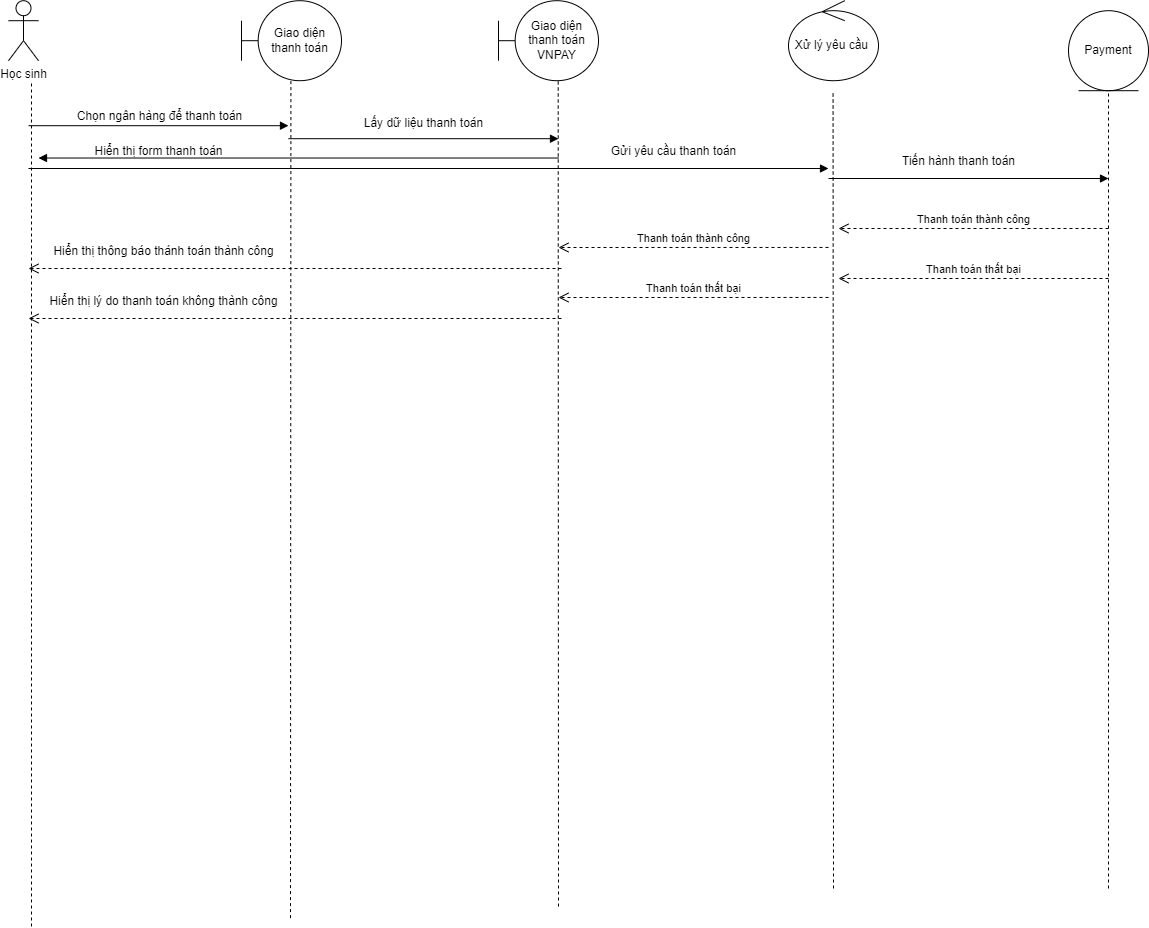

The diagram above was exported from draw.io. Its source (the exported page's mxGraphModel, read from the mxfile embedded in the PNG):
<mxGraphModel dx="6015" dy="-797" grid="0" gridSize="10" guides="1" tooltips="1" connect="1" arrows="1" fold="1" page="0" pageScale="1" pageWidth="1169" pageHeight="827" math="0" shadow="0">
  <root>
    <mxCell id="0" />
    <mxCell id="1" parent="0" />
    <mxCell id="-mShDqyHwOQy-PWP5GvN-1" value="Học sinh" style="shape=umlActor;verticalLabelPosition=bottom;verticalAlign=top;html=1;" parent="1" vertex="1">
      <mxGeometry x="-4220" y="1762.2" width="30" height="60" as="geometry" />
    </mxCell>
    <mxCell id="-mShDqyHwOQy-PWP5GvN-2" value="" style="endArrow=none;dashed=1;html=1;rounded=0;" parent="1" edge="1">
      <mxGeometry width="50" height="50" relative="1" as="geometry">
        <mxPoint x="-4197" y="2688.000048828125" as="sourcePoint" />
        <mxPoint x="-4197" y="1842.2" as="targetPoint" />
      </mxGeometry>
    </mxCell>
    <mxCell id="-mShDqyHwOQy-PWP5GvN-3" value="Giao diện thanh toán VNPAY" style="shape=umlBoundary;whiteSpace=wrap;html=1;" parent="1" vertex="1">
      <mxGeometry x="-3730" y="1762.2" width="100" height="80" as="geometry" />
    </mxCell>
    <mxCell id="-mShDqyHwOQy-PWP5GvN-4" value="" style="endArrow=none;dashed=1;html=1;rounded=0;entryX=0.597;entryY=0.988;entryDx=0;entryDy=0;entryPerimeter=0;" parent="1" target="-mShDqyHwOQy-PWP5GvN-3" edge="1">
      <mxGeometry width="50" height="50" relative="1" as="geometry">
        <mxPoint x="-3670" y="2668.000048828125" as="sourcePoint" />
        <mxPoint x="-3670" y="1852.2" as="targetPoint" />
      </mxGeometry>
    </mxCell>
    <mxCell id="-mShDqyHwOQy-PWP5GvN-5" value="Xử lý yêu cầu&amp;nbsp;" style="ellipse;shape=umlControl;whiteSpace=wrap;html=1;" parent="1" vertex="1">
      <mxGeometry x="-3440" y="1762.2" width="90" height="80" as="geometry" />
    </mxCell>
    <mxCell id="-mShDqyHwOQy-PWP5GvN-6" value="" style="endArrow=none;dashed=1;html=1;rounded=0;" parent="1" edge="1">
      <mxGeometry width="50" height="50" relative="1" as="geometry">
        <mxPoint x="-3395" y="2650" as="sourcePoint" />
        <mxPoint x="-3395.42" y="1852.2" as="targetPoint" />
      </mxGeometry>
    </mxCell>
    <mxCell id="-mShDqyHwOQy-PWP5GvN-7" value="Payment" style="ellipse;shape=umlEntity;whiteSpace=wrap;html=1;" parent="1" vertex="1">
      <mxGeometry x="-3160" y="1772.2" width="80" height="80" as="geometry" />
    </mxCell>
    <mxCell id="-mShDqyHwOQy-PWP5GvN-8" value="" style="endArrow=none;dashed=1;html=1;rounded=0;" parent="1" edge="1">
      <mxGeometry width="50" height="50" relative="1" as="geometry">
        <mxPoint x="-3120" y="2650" as="sourcePoint" />
        <mxPoint x="-3120" y="1852.2" as="targetPoint" />
      </mxGeometry>
    </mxCell>
    <mxCell id="-mShDqyHwOQy-PWP5GvN-9" value="Giao diện thanh toán" style="shape=umlBoundary;whiteSpace=wrap;html=1;" parent="1" vertex="1">
      <mxGeometry x="-3987" y="1762.2" width="100" height="80" as="geometry" />
    </mxCell>
    <mxCell id="-mShDqyHwOQy-PWP5GvN-10" value="" style="endArrow=none;dashed=1;html=1;rounded=0;" parent="1" edge="1">
      <mxGeometry width="50" height="50" relative="1" as="geometry">
        <mxPoint x="-3938" y="2679.59990234375" as="sourcePoint" />
        <mxPoint x="-3937.59" y="1842.2" as="targetPoint" />
      </mxGeometry>
    </mxCell>
    <mxCell id="-mShDqyHwOQy-PWP5GvN-11" value="&lt;font style=&quot;font-size: 12px;&quot;&gt;Chọn ngân hàng để thanh toán&lt;/font&gt;" style="html=1;verticalAlign=bottom;endArrow=block;curved=0;rounded=0;" parent="1" edge="1">
      <mxGeometry width="80" relative="1" as="geometry">
        <mxPoint x="-4200" y="1887.2" as="sourcePoint" />
        <mxPoint x="-3940" y="1887.2" as="targetPoint" />
      </mxGeometry>
    </mxCell>
    <mxCell id="-mShDqyHwOQy-PWP5GvN-12" value="" style="html=1;verticalAlign=bottom;endArrow=block;curved=0;rounded=0;" parent="1" edge="1">
      <mxGeometry x="0.0022" width="80" relative="1" as="geometry">
        <mxPoint x="-3940" y="1900.2" as="sourcePoint" />
        <mxPoint x="-3670" y="1900.2" as="targetPoint" />
        <mxPoint as="offset" />
      </mxGeometry>
    </mxCell>
    <mxCell id="-mShDqyHwOQy-PWP5GvN-13" value="Lấy dữ liệu thanh toán" style="text;html=1;align=center;verticalAlign=middle;resizable=0;points=[];autosize=1;strokeColor=none;fillColor=none;" parent="1" vertex="1">
      <mxGeometry x="-3875" y="1870.2" width="140" height="30" as="geometry" />
    </mxCell>
    <mxCell id="-mShDqyHwOQy-PWP5GvN-14" value="" style="html=1;verticalAlign=bottom;endArrow=block;curved=0;rounded=0;" parent="1" edge="1">
      <mxGeometry x="0.0022" width="80" relative="1" as="geometry">
        <mxPoint x="-3670" y="1919.52" as="sourcePoint" />
        <mxPoint x="-4190" y="1919.52" as="targetPoint" />
        <mxPoint as="offset" />
      </mxGeometry>
    </mxCell>
    <mxCell id="-mShDqyHwOQy-PWP5GvN-15" value="Hiển thị form thanh toán" style="text;html=1;align=center;verticalAlign=middle;resizable=0;points=[];autosize=1;strokeColor=none;fillColor=none;" parent="1" vertex="1">
      <mxGeometry x="-4145" y="1898" width="150" height="30" as="geometry" />
    </mxCell>
    <mxCell id="-mShDqyHwOQy-PWP5GvN-16" value="" style="html=1;verticalAlign=bottom;endArrow=block;curved=0;rounded=0;" parent="1" edge="1">
      <mxGeometry x="0.0022" width="80" relative="1" as="geometry">
        <mxPoint x="-4200" y="1930" as="sourcePoint" />
        <mxPoint x="-3400" y="1930" as="targetPoint" />
        <mxPoint as="offset" />
      </mxGeometry>
    </mxCell>
    <mxCell id="-mShDqyHwOQy-PWP5GvN-17" value="Gửi yêu cầu thanh toán" style="text;html=1;align=center;verticalAlign=middle;resizable=0;points=[];autosize=1;strokeColor=none;fillColor=none;" parent="1" vertex="1">
      <mxGeometry x="-3630" y="1898" width="150" height="30" as="geometry" />
    </mxCell>
    <mxCell id="-mShDqyHwOQy-PWP5GvN-18" value="" style="html=1;verticalAlign=bottom;endArrow=block;curved=0;rounded=0;" parent="1" edge="1">
      <mxGeometry x="0.0022" width="80" relative="1" as="geometry">
        <mxPoint x="-3400" y="1940" as="sourcePoint" />
        <mxPoint x="-3120" y="1940" as="targetPoint" />
        <mxPoint as="offset" />
      </mxGeometry>
    </mxCell>
    <mxCell id="-mShDqyHwOQy-PWP5GvN-19" value="Tiến hành thanh toán" style="text;html=1;align=center;verticalAlign=middle;resizable=0;points=[];autosize=1;strokeColor=none;fillColor=none;" parent="1" vertex="1">
      <mxGeometry x="-3340" y="1908" width="140" height="30" as="geometry" />
    </mxCell>
    <mxCell id="-mShDqyHwOQy-PWP5GvN-20" value="Thanh toán thành công" style="html=1;verticalAlign=bottom;endArrow=open;dashed=1;endSize=8;curved=0;rounded=0;" parent="1" edge="1">
      <mxGeometry relative="1" as="geometry">
        <mxPoint x="-3120" y="1990" as="sourcePoint" />
        <mxPoint x="-3390" y="1990" as="targetPoint" />
      </mxGeometry>
    </mxCell>
    <mxCell id="-mShDqyHwOQy-PWP5GvN-21" value="Thanh toán thành công" style="html=1;verticalAlign=bottom;endArrow=open;dashed=1;endSize=8;curved=0;rounded=0;" parent="1" edge="1">
      <mxGeometry relative="1" as="geometry">
        <mxPoint x="-3400" y="2008.95" as="sourcePoint" />
        <mxPoint x="-3670" y="2009" as="targetPoint" />
      </mxGeometry>
    </mxCell>
    <mxCell id="-mShDqyHwOQy-PWP5GvN-22" value="" style="html=1;verticalAlign=bottom;endArrow=open;dashed=1;endSize=8;curved=0;rounded=0;" parent="1" edge="1">
      <mxGeometry relative="1" as="geometry">
        <mxPoint x="-3667" y="2030" as="sourcePoint" />
        <mxPoint x="-4200" y="2030" as="targetPoint" />
      </mxGeometry>
    </mxCell>
    <mxCell id="-mShDqyHwOQy-PWP5GvN-23" value="Hiển thị thông báo thánh toán thành công" style="text;html=1;align=center;verticalAlign=middle;resizable=0;points=[];autosize=1;strokeColor=none;fillColor=none;" parent="1" vertex="1">
      <mxGeometry x="-4185" y="1998" width="240" height="30" as="geometry" />
    </mxCell>
    <mxCell id="-mShDqyHwOQy-PWP5GvN-24" value="Thanh toán thất bại" style="html=1;verticalAlign=bottom;endArrow=open;dashed=1;endSize=8;curved=0;rounded=0;" parent="1" edge="1">
      <mxGeometry relative="1" as="geometry">
        <mxPoint x="-3120" y="2040" as="sourcePoint" />
        <mxPoint x="-3390" y="2040" as="targetPoint" />
      </mxGeometry>
    </mxCell>
    <mxCell id="-mShDqyHwOQy-PWP5GvN-25" value="Thanh toán thất bại" style="html=1;verticalAlign=bottom;endArrow=open;dashed=1;endSize=8;curved=0;rounded=0;" parent="1" edge="1">
      <mxGeometry relative="1" as="geometry">
        <mxPoint x="-3400" y="2058.95" as="sourcePoint" />
        <mxPoint x="-3670" y="2059" as="targetPoint" />
      </mxGeometry>
    </mxCell>
    <mxCell id="-mShDqyHwOQy-PWP5GvN-26" value="" style="html=1;verticalAlign=bottom;endArrow=open;dashed=1;endSize=8;curved=0;rounded=0;" parent="1" edge="1">
      <mxGeometry relative="1" as="geometry">
        <mxPoint x="-3667" y="2080" as="sourcePoint" />
        <mxPoint x="-4200" y="2080" as="targetPoint" />
      </mxGeometry>
    </mxCell>
    <mxCell id="-mShDqyHwOQy-PWP5GvN-27" value="Hiển thị lý do thanh toán không thành công" style="text;html=1;align=center;verticalAlign=middle;resizable=0;points=[];autosize=1;strokeColor=none;fillColor=none;" parent="1" vertex="1">
      <mxGeometry x="-4190" y="2048" width="250" height="30" as="geometry" />
    </mxCell>
  </root>
</mxGraphModel>